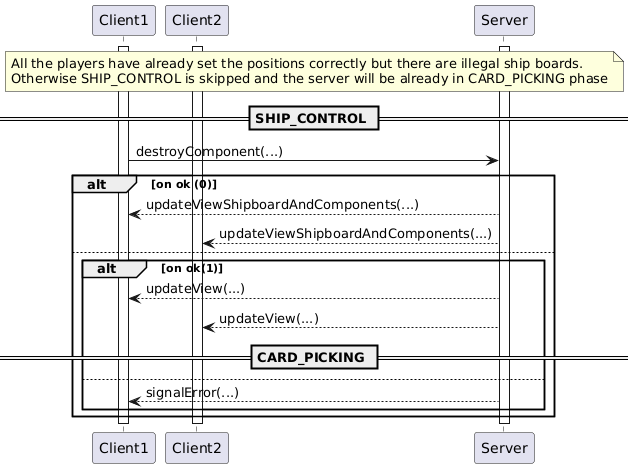

The diagram above was rendered by PlantUML. Its source (embedded in the PNG):
@startuml
participant Client1
participant Client2
participant Server
activate Client1
activate Client2
activate Server
note across: All the players have already set the positions correctly but there are illegal ship boards.\nOtherwise SHIP_CONTROL is skipped and the server will be already in CARD_PICKING phase
== SHIP_CONTROL ==
Client1 -> Server: destroyComponent(...)
alt on ok (0)
Server --> Client1: updateViewShipboardAndComponents(...)
Server --> Client2: updateViewShipboardAndComponents(...)
else
alt on ok(1)
Server --> Client1: updateView(...)
Server --> Client2: updateView(...)
== CARD_PICKING ==
else
Server --> Client1: signalError(...)
end
end
deactivate Client1
deactivate Client2
deactivate Server
@enduml